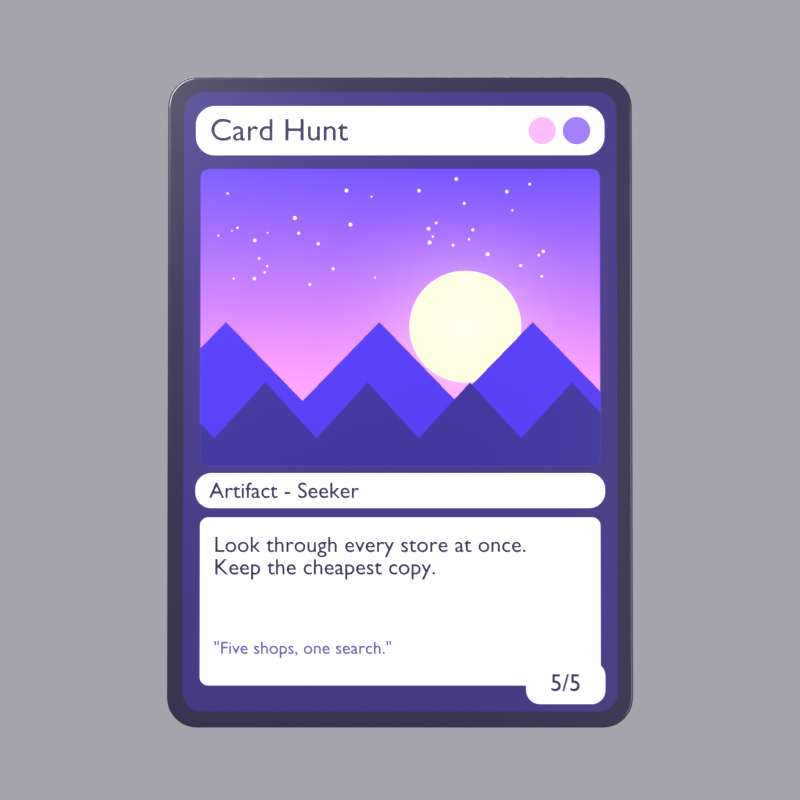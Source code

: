 # Source: card-spin.blend  (saved by Blender 5.2.45; exported with 4.5.12 LTS)
import bpy
from mathutils import Matrix  # noqa: F401  (used for matrix-valued properties, if any)

bpy.ops.wm.read_factory_settings(use_empty=True)
scene = bpy.context.scene
scene.name = 'Scene'

# ---- images (referenced by path relative to the original .blend; pixels are not part of the script)
import os
ASSET_DIR = os.environ.get("B2B_ASSET_DIR", "")  # directory of the original .blend (textures are referenced by path, not embedded)
HERE = os.path.dirname(os.path.abspath(__file__))  # packed textures are extracted next to this script under _unpacked/

def load_image(name, relpath, width, height, colorspace="sRGB"):
    """Load a texture the original file referenced (path relative to the .blend, or extracted next to this script)."""
    p = next((c for c in (os.path.join(HERE, relpath), os.path.join(ASSET_DIR, relpath)) if relpath and os.path.exists(c)), "")
    if p:
        img = bpy.data.images.load(p, check_existing=True)
        img.name = name
    else:  # same state as the original file: an image datablock whose file is absent (Cycles renders it pink)
        img = bpy.data.images.new(name, width, height)
        img.source = "FILE"
        img.filepath = "//" + (relpath or name)
    img.colorspace_settings.name = colorspace
    return img
img_card_front = load_image('card-front', '_unpacked/card-front.fd7addea.png', 1000, 1400, 'sRGB')
img_card_back = load_image('card-back', '_unpacked/card-back.77e97d03.png', 1000, 1400, 'sRGB')

# ---- materials (node trees are filled in below, after node groups)
mat_front = bpy.data.materials.new('Front')
mat_back = bpy.data.materials.new('Back')
mat_rim = bpy.data.materials.new('Rim')
mat_ink = bpy.data.materials.new('Ink')
mat_flavor = bpy.data.materials.new('Flavor')
mat_backword = bpy.data.materials.new('BackWord')

# ---- material node trees
mat_front.use_nodes = True; mat_front.node_tree.nodes.clear()
_N = mat_front.node_tree.nodes; _L = mat_front.node_tree.links
n0 = _N.new('ShaderNodeBsdfPrincipled'); n0.name = 'Principled BSDF'; n0.location = (-200, 100)
n0.inputs[2].default_value = 0.3
n0.inputs[10].default_value = 0.005
n0.inputs[19].default_value = 0.4
n1 = _N.new('ShaderNodeOutputMaterial'); n1.name = 'Material Output'; n1.location = (200, 100)
n2 = _N.new('ShaderNodeTexImage'); n2.name = 'Image Texture'; n2.location = (0, 0)
n2.image = img_card_front
n2.interpolation = 'Cubic'
_L.new(n0.outputs[0], n1.inputs[0])
_L.new(n2.outputs[0], n0.inputs[0])
n1.is_active_output = True
mat_back.use_nodes = True; mat_back.node_tree.nodes.clear()
_N = mat_back.node_tree.nodes; _L = mat_back.node_tree.links
n0 = _N.new('ShaderNodeBsdfPrincipled'); n0.name = 'Principled BSDF'; n0.location = (-200, 100)
n0.inputs[2].default_value = 0.3
n0.inputs[10].default_value = 0.005
n0.inputs[19].default_value = 0.4
n1 = _N.new('ShaderNodeOutputMaterial'); n1.name = 'Material Output'; n1.location = (200, 100)
n2 = _N.new('ShaderNodeTexImage'); n2.name = 'Image Texture'; n2.location = (0, 0)
n2.image = img_card_back
n2.interpolation = 'Cubic'
n3 = _N.new('ShaderNodeUVMap'); n3.name = 'UV Map'; n3.location = (0, 0)
n3.width = 160
n4 = _N.new('ShaderNodeMapping'); n4.name = 'Mapping'; n4.location = (0, 0)
n4.inputs[1].default_value = (1.0, 0.0, 0.0)
n4.inputs[3].default_value = (-1.0, 1.0, 1.0)
_L.new(n0.outputs[0], n1.inputs[0])
_L.new(n3.outputs[0], n4.inputs[0])
_L.new(n4.outputs[0], n2.inputs[0])
_L.new(n2.outputs[0], n0.inputs[0])
n1.is_active_output = True
mat_rim.use_nodes = True; mat_rim.node_tree.nodes.clear()
_N = mat_rim.node_tree.nodes; _L = mat_rim.node_tree.links
n0 = _N.new('ShaderNodeBsdfPrincipled'); n0.name = 'Principled BSDF'; n0.location = (-200, 100)
n0.inputs[0].default_value = (0.02315, 0.0137, 0.07819, 1.0)
n0.inputs[10].default_value = 0.005
n1 = _N.new('ShaderNodeOutputMaterial'); n1.name = 'Material Output'; n1.location = (200, 100)
_L.new(n0.outputs[0], n1.inputs[0])
n1.is_active_output = True
mat_ink.use_nodes = True; mat_ink.node_tree.nodes.clear()
_N = mat_ink.node_tree.nodes; _L = mat_ink.node_tree.links
n0 = _N.new('ShaderNodeBsdfPrincipled'); n0.name = 'Principled BSDF'; n0.location = (-200, 100)
n0.inputs[0].default_value = (0.01161, 0.006049, 0.03955, 1.0)
n0.inputs[2].default_value = 0.4
n0.inputs[10].default_value = 0.005
n1 = _N.new('ShaderNodeOutputMaterial'); n1.name = 'Material Output'; n1.location = (200, 100)
_L.new(n0.outputs[0], n1.inputs[0])
n1.is_active_output = True
mat_flavor.use_nodes = True; mat_flavor.node_tree.nodes.clear()
_N = mat_flavor.node_tree.nodes; _L = mat_flavor.node_tree.links
n0 = _N.new('ShaderNodeBsdfPrincipled'); n0.name = 'Principled BSDF'; n0.location = (-200, 100)
n0.inputs[0].default_value = (0.1046, 0.07036, 0.2542, 1.0)
n0.inputs[2].default_value = 0.4
n0.inputs[10].default_value = 0.005
n1 = _N.new('ShaderNodeOutputMaterial'); n1.name = 'Material Output'; n1.location = (200, 100)
_L.new(n0.outputs[0], n1.inputs[0])
n1.is_active_output = True
mat_backword.use_nodes = True; mat_backword.node_tree.nodes.clear()
_N = mat_backword.node_tree.nodes; _L = mat_backword.node_tree.links
n0 = _N.new('ShaderNodeBsdfPrincipled'); n0.name = 'Principled BSDF'; n0.location = (-200, 100)
n0.inputs[0].default_value = (1.0, 1.0, 1.0, 1.0)
n0.inputs[2].default_value = 0.25
n0.inputs[10].default_value = 0.005
n0.inputs[19].default_value = 0.6
n1 = _N.new('ShaderNodeOutputMaterial'); n1.name = 'Material Output'; n1.location = (200, 100)
_L.new(n0.outputs[0], n1.inputs[0])
n1.is_active_output = True

# ---- world
world_world = bpy.data.worlds.new('World'); scene.world = world_world
world_world.use_nodes = True; world_world.node_tree.nodes.clear()
_N = world_world.node_tree.nodes; _L = world_world.node_tree.links
n0 = _N.new('ShaderNodeBackground'); n0.name = 'Background'; n0.location = (-200, 100)
n0.inputs[0].default_value = (0.75, 0.74, 0.82, 1.0)
n0.inputs[1].default_value = 0.5
n1 = _N.new('ShaderNodeOutputWorld'); n1.name = 'World Output'; n1.location = (200, 100)
_L.new(n0.outputs[0], n1.inputs[0])
n1.is_active_output = True

# ---- cameras
cam_camera = bpy.data.cameras.new('Camera')
cam_camera.lens = 130.0

# ---- lights
light_key = bpy.data.lights.new('Key', 'AREA')
light_key.energy = 1500.0
light_key.size = 5.0
light_fill = bpy.data.lights.new('Fill', 'AREA')
light_fill.energy = 500.0
light_fill.size = 7.0
light_rim = bpy.data.lights.new('Rim', 'AREA')
light_rim.energy = 1500.0
light_rim.size = 6.0

# ---- meshes
me_card = bpy.data.meshes.new('Card')
me_card.from_pydata([(1.25, 1.59, 0.0), (1.248, 1.615, 0.0), (1.242, 1.639, 0.0), (1.233, 1.663, 0.0), (1.219, 1.684, 0.0), (1.203, 1.703, 0.0), (1.184, 1.719, 0.0), (1.163, 1.733, 0.0), (1.139, 1.742, 0.0), (1.115, 1.748, 0.0), (1.09, 1.75, 0.0), (-1.09, 1.75, 0.0), (-1.115, 1.748, 0.0), (-1.139, 1.742, 0.0), (-1.163, 1.733, 0.0), (-1.184, 1.719, 0.0), (-1.203, 1.703, 0.0), (-1.219, 1.684, 0.0), (-1.233, 1.663, 0.0), (-1.242, 1.639, 0.0), (-1.248, 1.615, 0.0), (-1.25, 1.59, 0.0), (-1.25, -1.59, 0.0), (-1.248, -1.615, 0.0), (-1.242, -1.639, 0.0), (-1.233, -1.663, 0.0), (-1.219, -1.684, 0.0), (-1.203, -1.703, 0.0), (-1.184, -1.719, 0.0), (-1.163, -1.733, 0.0), (-1.139, -1.742, 0.0), (-1.115, -1.748, 0.0), (-1.09, -1.75, 0.0), (1.09, -1.75, 0.0), (1.115, -1.748, 0.0), (1.139, -1.742, 0.0), (1.163, -1.733, 0.0), (1.184, -1.719, 0.0), (1.203, -1.703, 0.0), (1.219, -1.684, 0.0), (1.233, -1.663, 0.0), (1.242, -1.639, 0.0), (1.248, -1.615, 0.0), (1.25, -1.59, 0.0)], [], [(0, 1, 2, 3, 4, 5, 6, 7, 8, 9, 10, 11, 12, 13, 14, 15, 16, 17, 18, 19, 20, 21, 22, 23, 24, 25, 26, 27, 28, 29, 30, 31, 32, 33, 34, 35, 36, 37, 38, 39, 40, 41, 42, 43)])
_uv = me_card.uv_layers.new(name='UVMap')
_uv.uv.foreach_set('vector', [1.0, 0.9543, 0.9992, 0.9614, 0.9969, 0.9684, 0.993, 0.975, 0.9878, 0.9812, 0.9813, 0.9866, 0.9736, 0.9913, 0.9651, 0.995, 0.9558, 0.9978, 0.946, 0.9994, 0.936, 1.0, 0.064, 1.0, 0.05399, 0.9994, 0.04422, 0.9978, 0.03494, 0.995, 0.02638, 0.9913, 0.01875, 0.9866, 0.01222, 0.9812, 0.006976, 0.975, 0.003132, 0.9684, 0.0007879, 0.9614, 0.0, 0.9543, 0.0, 0.04571, 0.0007879, 0.03856, 0.003132, 0.03159, 0.006976, 0.02496, 0.01222, 0.01884, 0.01875, 0.01339, 0.02638, 0.008731, 0.03494, 0.004983, 0.04422, 0.002237, 0.05399, 0.0005628, 0.064, 0.0, 0.936, 0.0, 0.946, 0.0005628, 0.9558, 0.002237, 0.9651, 0.004983, 0.9736, 0.008731, 0.9813, 0.01339, 0.9878, 0.01884, 0.993, 0.02496, 0.9969, 0.03159, 0.9992, 0.03856, 1.0, 0.04571])
me_card.materials.append(mat_front)
me_card.materials.append(mat_back)
me_card.materials.append(mat_rim)
me_card.update()

# ---- curves / text
txt_text = bpy.data.curves.new('Text', 'FONT')
txt_text.dimensions = '2D'
txt_text.body = 'Card Hunt'
txt_text.materials.append(mat_ink)
txt_text.extrude = 0.002
txt_text.align_y = 'CENTER'
txt_text.size = 0.17
txt_text_001 = bpy.data.curves.new('Text.001', 'FONT')
txt_text_001.dimensions = '2D'
txt_text_001.body = 'Artifact - Seeker'
txt_text_001.materials.append(mat_ink)
txt_text_001.extrude = 0.002
txt_text_001.align_y = 'CENTER'
txt_text_001.size = 0.12
txt_text_002 = bpy.data.curves.new('Text.002', 'FONT')
txt_text_002.dimensions = '2D'
txt_text_002.body = 'Look through every store at once.\nKeep the cheapest copy.'
txt_text_002.materials.append(mat_ink)
txt_text_002.extrude = 0.002
txt_text_002.align_y = 'TOP'
txt_text_002.size = 0.12
txt_text_003 = bpy.data.curves.new('Text.003', 'FONT')
txt_text_003.dimensions = '2D'
txt_text_003.body = '"Five shops, one search."'
txt_text_003.materials.append(mat_flavor)
txt_text_003.extrude = 0.002
txt_text_003.align_y = 'CENTER'
txt_text_003.size = 0.095
txt_text_004 = bpy.data.curves.new('Text.004', 'FONT')
txt_text_004.dimensions = '2D'
txt_text_004.body = '5/5'
txt_text_004.materials.append(mat_ink)
txt_text_004.extrude = 0.002
txt_text_004.align_x = 'CENTER'
txt_text_004.align_y = 'CENTER'
txt_text_004.size = 0.13
txt_text_005 = bpy.data.curves.new('Text.005', 'FONT')
txt_text_005.dimensions = '2D'
txt_text_005.body = 'CARD\nHUNT'
txt_text_005.materials.append(mat_backword)
txt_text_005.extrude = 0.03
txt_text_005.bevel_depth = 0.008
txt_text_005.align_x = 'CENTER'
txt_text_005.align_y = 'CENTER'
txt_text_005.size = 0.42
txt_text_005.space_character = 1.05

# ---- objects
ob_spin = bpy.data.objects.new('Spin', None)
ob_tilt = bpy.data.objects.new('Tilt', None)
ob_card = bpy.data.objects.new('Card', me_card)
ob_text = bpy.data.objects.new('Text', txt_text)
ob_text_001 = bpy.data.objects.new('Text.001', txt_text_001)
ob_text_002 = bpy.data.objects.new('Text.002', txt_text_002)
ob_text_003 = bpy.data.objects.new('Text.003', txt_text_003)
ob_text_004 = bpy.data.objects.new('Text.004', txt_text_004)
ob_text_005 = bpy.data.objects.new('Text.005', txt_text_005)
ob_camera = bpy.data.objects.new('Camera', cam_camera)
ob_key = bpy.data.objects.new('Key', light_key)
ob_fill = bpy.data.objects.new('Fill', light_fill)
ob_rim = bpy.data.objects.new('Rim', light_rim)

# ---- transforms, parenting, visibility, modifiers, constraints
ob_spin.location = (0.0, 0.0, 0.0)
ob_tilt.parent = ob_spin
ob_tilt.location = (0.0, 0.0, 0.0)
ob_tilt.rotation_euler = (1.466, 0.0, 0.0)
ob_card.parent = ob_tilt
ob_card.location = (0.0, 0.0, 0.0)
_m = ob_card.modifiers.new('Solidify', 'SOLIDIFY')
_m.thickness = 0.04
_m.offset = 0.0
_m.material_offset = 1
_m.material_offset_rim = 2
_m.use_even_offset = True
_m = ob_card.modifiers.new('Bevel', 'BEVEL')
_m.width = 0.012
_m.width_pct = 0.012
_m.segments = 4
_m.angle_limit = 0.8727
ob_text.parent = ob_tilt
ob_text.location = (-1.025, 1.457, 0.023)
ob_text_001.parent = ob_tilt
ob_text_001.location = (-1.025, -0.4825, 0.023)
ob_text_002.parent = ob_tilt
ob_text_002.location = (-1.0, -0.7125, 0.023)
ob_text_003.parent = ob_tilt
ob_text_003.location = (-1.0, -1.325, 0.023)
ob_text_004.parent = ob_tilt
ob_text_004.location = (0.8875, -1.513, 0.023)
ob_text_005.parent = ob_tilt
ob_text_005.location = (0.0, 0.0, -0.054)
ob_text_005.rotation_euler = (0.0, 3.142, 0.0)
ob_camera.location = (0.0, -15.5, 1.2)
ob_camera.rotation_euler = (1.494, -0.0, 0.0)
ob_key.location = (-5.0, -7.0, 6.0)
ob_key.rotation_euler = (0.9618, 6.772e-08, -0.6202)
ob_fill.location = (6.0, -6.0, 0.0)
ob_fill.rotation_euler = (1.571, -1.491e-07, 0.7854)
ob_rim.location = (0.0, 7.0, 4.0)
ob_rim.rotation_euler = (1.052, 7.59e-08, 3.142)

# ---- collection membership
scene.collection.objects.link(ob_spin)
scene.collection.objects.link(ob_tilt)
scene.collection.objects.link(ob_card)
scene.collection.objects.link(ob_text)
scene.collection.objects.link(ob_text_001)
scene.collection.objects.link(ob_text_002)
scene.collection.objects.link(ob_text_003)
scene.collection.objects.link(ob_text_004)
scene.collection.objects.link(ob_text_005)
scene.collection.objects.link(ob_camera)
scene.collection.objects.link(ob_key)
scene.collection.objects.link(ob_fill)
scene.collection.objects.link(ob_rim)

# ---- scene / render settings (as saved in the file)
scene.camera = ob_camera
scene.frame_start = 1; scene.frame_end = 120; scene.frame_set(1)
scene.render.engine = 'BLENDER_EEVEE_NEXT'
scene.render.resolution_x = 800
scene.render.resolution_y = 800
scene.render.fps = 30
scene.render.film_transparent = True
scene.render.bake_bias = 0.0
scene.render.bake_samples = 0
scene.render.compositor_device = 'GPU'
scene.eevee.taa_render_samples = 48
scene.eevee.use_volume_custom_range = False
scene.eevee.fast_gi_thickness_near = 0.1
scene.eevee.fast_gi_thickness_far = 0.0
scene.eevee.ray_tracing_options.screen_trace_thickness = 0.1
scene.eevee.use_raytracing = True
scene.view_settings.view_transform = 'Standard'
bpy.context.view_layer.update()
